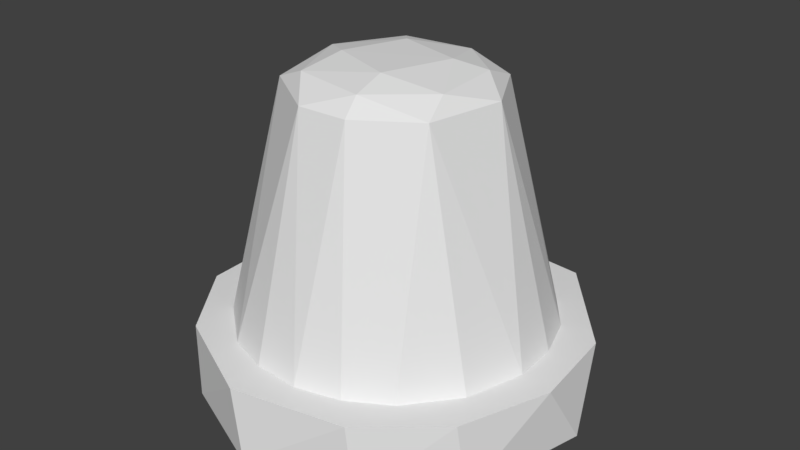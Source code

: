 # Source: FactoryLight.blend  (saved by Blender 2.80.75; exported with 4.5.12 LTS)
import bpy
from mathutils import Matrix  # noqa: F401  (used for matrix-valued properties, if any)

bpy.ops.wm.read_factory_settings(use_empty=True)
scene = bpy.context.scene
scene.name = 'Scene'

# ---- collections
col_collection_1 = bpy.data.collections.new('Collection 1'); scene.collection.children.link(col_collection_1)

# ---- materials (node trees are filled in below, after node groups)
mat_emission = bpy.data.materials.new('Emission')
mat_emission.alpha_threshold = 0.0
mat_emission.use_transparent_shadow = False
mat_emission.roughness = 0.5
mat_steel = bpy.data.materials.new('Steel')
mat_steel.alpha_threshold = 0.0
mat_steel.use_transparent_shadow = False
mat_steel.roughness = 0.5
mat_glass = bpy.data.materials.new('Glass')
mat_glass.alpha_threshold = 0.0
mat_glass.use_transparent_shadow = False
mat_glass.roughness = 0.5

# ---- material node trees

# ---- world
world_world = bpy.data.worlds.new('World'); scene.world = world_world
world_world.color = (0.05088, 0.05088, 0.05088)
world_world.use_sun_shadow = False
world_world.sun_shadow_jitter_overblur = 0.0
world_world.cycles.sampling_method = 'MANUAL'

# ---- meshes
me_cylinder_003 = bpy.data.meshes.new('Cylinder.003')
me_cylinder_003.from_pydata([(-0.1312, 0.3881, -0.5981), (0.3834, 0.1863, -0.5996), (-0.1001, -0.3822, -0.6076), (-0.159, 0.2513, 0.7629), (0.3177, 0.2052, 0.7507), (-0.03734, -0.2763, 0.7699), (0.6785, 0.09084, 0.55), (0.07613, -0.6862, -0.3073), (-0.1507, -0.5604, 0.5823), (0.03263, -0.7629, 0.2078), (-0.7626, 0.04311, -0.02762), (-0.5162, 0.2582, 0.6004), (0.2404, 0.5902, -0.412), (0.4054, 0.7038, -0.044), (0.4637, 0.587, 0.4172), (0.2862, -0.4355, 0.6448), (0.3614, -0.6087, 0.4382), (0.4442, -0.6319, -0.1618), (-0.672, -0.3531, -0.0465), (-0.5309, -0.3053, 0.5625), (-0.6037, -0.1108, -0.4019), (-0.06589, 0.6059, 0.6044), (-0.07567, 0.7223, -0.2819), (0.6911, -0.1737, -0.3241), (-0.2908, -0.2407, -0.6028), (-0.5714, 0.5475, 0.2198), (-0.501, 0.4961, -0.305), (-0.3386, 0.1859, -0.6004), (0.6554, 0.3452, -0.2868), (0.1523, -0.3592, -0.6007), (-0.6872, -0.0513, 0.4292), (-0.3729, -0.0225, -0.6013), (-0.02548, 0.8043, 0.1944), (0.7348, -0.2787, 0.3131), (-0.3413, -0.6815, 0.1931), (-0.3345, -0.585, -0.3062), (0.7758, 0.2459, 0.07572), (0.1764, 0.3863, -0.6021), (0.3929, -0.1378, -0.5987)], [], [(5, 4, 3), (15, 5, 8), (8, 5, 19), (21, 3, 4), (22, 13, 12), (32, 14, 13), (17, 16, 9), (37, 0, 12), (0, 22, 12), (28, 13, 36), (13, 14, 36), (14, 4, 6), (7, 34, 35), (9, 8, 34), (24, 20, 31), (12, 28, 1), (20, 26, 27), (10, 25, 26), (7, 35, 24), (28, 36, 23), (20, 35, 18), (18, 34, 19), (38, 23, 17), (17, 33, 16), (14, 21, 4), (9, 16, 8), (5, 3, 11, 19), (5, 15, 6, 4), (30, 10, 18, 19), (21, 11, 3), (25, 11, 21), (35, 34, 18), (34, 8, 19), (33, 6, 15), (32, 21, 14), (20, 18, 10), (30, 19, 11), (29, 17, 7), (7, 17, 9), (36, 14, 6), (1, 23, 38), (25, 32, 22, 26), (13, 22, 32), (2, 29, 24), (23, 36, 33), (33, 36, 6), (0, 26, 22), (32, 25, 21), (29, 38, 17), (37, 12, 1), (12, 13, 28), (31, 20, 27), (20, 10, 26), (10, 30, 25), (25, 30, 11), (29, 7, 24), (7, 9, 34), (23, 1, 28), (0, 27, 26), (20, 24, 35), (17, 23, 33), (16, 33, 15), (8, 16, 15), (29, 2, 24, 31, 27, 0, 37, 1, 38)])
me_cylinder_003.materials.append(mat_emission)
me_cylinder_003.use_remesh_preserve_volume = False
me_cylinder_003.use_remesh_preserve_attributes = False
me_cylinder_003.use_mirror_vertex_groups = False
me_cylinder_003.update()
me_cylinder_002 = bpy.data.meshes.new('Cylinder.002')
me_cylinder_002.from_pydata([(-0.07064, 0.4079, 1.047), (0.02901, 0.4302, -0.9409), (0.1679, 0.3784, 1.047), (0.3634, 0.2076, -0.9409), (0.3745, 0.1868, 1.047), (0.4079, -0.07064, -0.9409), (0.4039, -0.09084, 1.047), (0.2999, -0.2854, -0.9409), (0.2854, -0.2999, 1.047), (0.09084, -0.4039, -0.9409), (-0.1868, -0.3745, -0.9409), (-0.01267, -0.424, 1.047), (-0.3308, -0.2563, 1.047), (-0.3969, -0.1327, -0.9409), (-0.3596, 0.2251, -0.9409), (-0.4138, 0.0103, 1.047), (-0.3159, 0.2745, 1.047)], [], [(3, 1, 2, 4), (11, 10, 9), (12, 13, 10), (15, 14, 13), (1, 3, 5, 7, 9, 10, 13, 14), (0, 2, 1), (5, 3, 4, 6), (7, 5, 6, 8), (9, 7, 8, 11), (1, 14, 16, 0), (11, 12, 10), (12, 15, 13), (15, 16, 14)])
me_cylinder_002.materials.append(mat_steel)
me_cylinder_002.use_remesh_preserve_volume = False
me_cylinder_002.use_remesh_preserve_attributes = False
me_cylinder_002.use_mirror_vertex_groups = False
me_cylinder_002.update()
me_cylinder_001 = bpy.data.meshes.new('Cylinder.001')
me_cylinder_001.from_pydata([(0.1951, 0.9808, -1.0), (0.01601, 0.6434, 0.4746), (0.4704, 0.8874, -1.0), (0.7071, 0.7071, -1.0), (0.8841, 0.4765, -1.0), (0.4265, 0.4908, 0.4753), (0.9808, 0.1951, -1.0), (0.9977, -0.09826, -1.001), (0.6342, 0.1098, 0.4746), (0.8874, -0.4704, -1.0), (0.6398, -0.7741, -1.0), (0.5363, -0.382, 0.4767), (0.3827, -0.9239, -1.0), (0.1019, -0.9991, -1.0), (0.1747, -0.6144, 0.4743), (-0.1951, -0.9808, -1.0), (-0.4704, -0.8874, -1.0), (-0.1412, -0.6279, 0.4746), (-0.7741, -0.6398, -1.0), (-0.9601, -0.2949, -1.0), (-0.5565, -0.3534, 0.4739), (-1.001, 0.09858, -0.9998), (-0.8841, 0.4726, -1.001), (-0.6286, 0.1362, 0.4764), (-0.6398, 0.7741, -1.0), (-0.3827, 0.9239, -1.0), (-0.3982, 0.514, 0.4753), (-0.1019, 0.9991, -1.0), (0.1497, 0.4937, 0.5676), (0.4495, 0.2541, 0.5686), (0.4856, -0.203, 0.5682), (0.1471, -0.4932, 0.5684), (-0.3253, -0.4155, 0.5708), (-0.5157, 0.04011, 0.568), (-0.2909, 0.4386, 0.5682), (-0.141, 0.2638, 0.6232), (0.2791, 0.1492, 0.6242), (0.1244, -0.2754, 0.6233), (-0.2857, -0.1293, 0.6237)], [], [(1, 0, 27), (5, 3, 2), (5, 4, 3), (8, 6, 4), (6, 8, 7), (11, 9, 7), (11, 10, 9), (14, 13, 12), (17, 15, 13), (17, 16, 15), (20, 18, 16), (20, 19, 18), (21, 23, 22), (26, 24, 22), (26, 25, 24), (1, 28, 5), (31, 37, 32), (14, 31, 17), (11, 30, 31), (26, 34, 1), (8, 30, 11), (11, 31, 14), (1, 34, 28), (17, 32, 20), (5, 29, 8), (34, 35, 28), (29, 36, 30), (32, 38, 33), (30, 37, 31), (28, 35, 36), (12, 10, 11, 14), (5, 8, 4), (8, 11, 7), (2, 0, 1, 5), (21, 19, 20, 23), (14, 17, 13), (17, 20, 16), (27, 25, 26, 1), (23, 26, 22), (34, 26, 23, 33), (8, 29, 30), (17, 31, 32), (5, 28, 29), (38, 37, 36, 35), (20, 32, 33), (23, 20, 33), (35, 34, 33, 38), (29, 28, 36), (32, 37, 38), (30, 36, 37)])
me_cylinder_001.materials.append(mat_glass)
me_cylinder_001.use_remesh_preserve_volume = False
me_cylinder_001.use_remesh_preserve_attributes = False
me_cylinder_001.use_mirror_vertex_groups = False
me_cylinder_001.update()
me_cylinder = bpy.data.meshes.new('Cylinder')
me_cylinder.from_pydata([(-0.3681, 0.9697, 0.1894), (0.07156, 1.021, -0.1894), (0.5075, 0.8884, 0.1894), (0.6977, 0.7333, -0.1894), (1.015, 0.1289, -0.1894), (0.9444, 0.364, 0.1894), (0.9976, -0.116, 0.1894), (0.8553, -0.5412, -0.1894), (0.8273, -0.5831, 0.1894), (0.4889, -0.8773, -0.1894), (0.4578, -0.8939, 0.1894), (-0.1289, -1.015, 0.1894), (-0.07156, -1.021, -0.1894), (-0.6234, -0.7874, -0.1894), (-0.6507, -0.7651, 0.1894), (-0.9703, -0.3245, -0.1894), (-0.9444, -0.364, 0.1894), (-0.9156, 0.4567, -0.1894), (-0.9703, 0.3245, 0.1894), (-0.4889, 0.8773, -0.1894)], [], [(2, 3, 1), (5, 4, 3), (18, 17, 15), (0, 19, 17), (0, 1, 19), (0, 2, 1), (2, 5, 3), (5, 6, 4), (9, 7, 8, 10), (12, 9, 10, 11), (13, 12, 11, 14), (15, 13, 14, 16), (16, 18, 15), (18, 0, 17), (7, 4, 6, 8), (4, 7, 9, 12, 13, 15, 17, 19, 1, 3), (11, 10, 8, 6, 5, 2, 0, 18, 16, 14)])
me_cylinder.materials.append(mat_steel)
me_cylinder.materials.append(mat_glass)
me_cylinder.materials.append(mat_emission)
me_cylinder.use_remesh_preserve_volume = False
me_cylinder.use_remesh_preserve_attributes = False
me_cylinder.use_mirror_vertex_groups = False
me_cylinder.update()

# ---- objects
ob_glow = bpy.data.objects.new('Glow', me_cylinder_003)
ob_rod = bpy.data.objects.new('Rod', me_cylinder_002)
ob_glass = bpy.data.objects.new('Glass', me_cylinder_001)
ob_base = bpy.data.objects.new('Base', me_cylinder)

# ---- transforms, parenting, visibility, modifiers, constraints
ob_glow.location = (-0.01739, -0.009637, 0.6299)
ob_glow.scale = (0.3802, 0.3802, 0.3802)
ob_glow.lineart.crease_threshold = 0.0
ob_rod.location = (-0.01131, -0.004733, 0.1492)
ob_rod.scale = (0.2893, 0.2893, 0.2893)
ob_rod.lineart.crease_threshold = 0.0
ob_glass.location = (0.0, 0.0, 0.7201)
ob_glass.scale = (0.8249, 0.8249, 0.8249)
ob_glass.lineart.crease_threshold = 0.0
ob_base.location = (5.355e-08, 3.185e-07, -0.2907)
ob_base.lineart.crease_threshold = 0.0

# ---- collection membership
col_collection_1.objects.link(ob_glow)
col_collection_1.objects.link(ob_rod)
col_collection_1.objects.link(ob_glass)
col_collection_1.objects.link(ob_base)

# ---- scene / render settings (as saved in the file)
scene.frame_start = 1; scene.frame_end = 250; scene.frame_set(1)
scene.render.engine = 'BLENDER_EEVEE_NEXT'
scene.render.resolution_percentage = 50
scene.render.dither_intensity = 0.0
scene.cycles.use_denoising = False
scene.cycles.samples = 128
scene.cycles.sampling_pattern = 'TABULATED_SOBOL'
scene.cycles.light_sampling_threshold = 0.0
scene.cycles.use_adaptive_sampling = False
scene.cycles.use_light_tree = False
scene.cycles.blur_glossy = 0.0
scene.cycles.sample_clamp_indirect = 0.0
scene.view_settings.view_transform = 'Standard'
bpy.context.view_layer.update()

# ---- added for rendering (the .blend has no active camera and no usable light): camera, sun
cam_auto = bpy.data.cameras.new('AutoCamera')
cam_auto.lens = 50.0
cam_auto.sensor_width = 36.0
cam_auto.clip_end = 1000.0
ob_auto_camera = bpy.data.objects.new('AutoCamera', cam_auto)
scene.collection.objects.link(ob_auto_camera)
ob_auto_camera.location = (3.09796, -3.69075, 2.83795)
ob_auto_camera.rotation_euler = (1.09748, -7.21219e-08, 0.694738)
scene.camera = ob_auto_camera
light_auto_sun = bpy.data.lights.new('AutoSun', 'SUN')
light_auto_sun.energy = 3.0
light_auto_sun.angle = 0.0523599
ob_auto_sun = bpy.data.objects.new('AutoSun', light_auto_sun)
scene.collection.objects.link(ob_auto_sun)
ob_auto_sun.rotation_euler = (0.872665, 0.174533, 0.523599)
bpy.context.view_layer.update()
